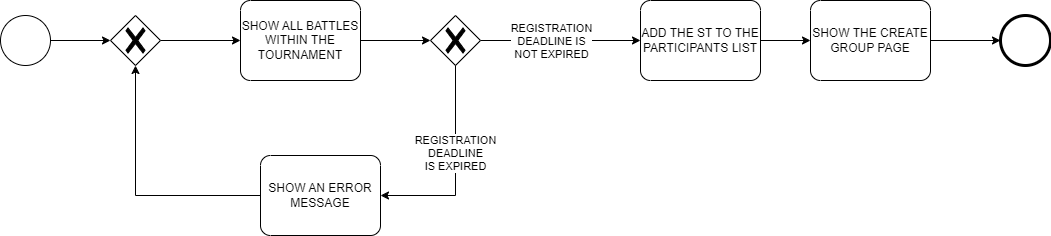

The diagram above was exported from draw.io. Its source (the exported page's mxGraphModel, read from the mxfile embedded in the PNG):
<mxGraphModel dx="1050" dy="579" grid="1" gridSize="10" guides="1" tooltips="1" connect="1" arrows="1" fold="1" page="1" pageScale="1" pageWidth="1169" pageHeight="827" math="0" shadow="0">
  <root>
    <mxCell id="0" />
    <mxCell id="1" parent="0" />
    <mxCell id="nJvXOqPI-hkHW78h0XrU-18" style="edgeStyle=orthogonalEdgeStyle;rounded=0;orthogonalLoop=1;jettySize=auto;html=1;exitX=1;exitY=0.5;exitDx=0;exitDy=0;exitPerimeter=0;" parent="1" source="nJvXOqPI-hkHW78h0XrU-1" target="nJvXOqPI-hkHW78h0XrU-16" edge="1">
      <mxGeometry relative="1" as="geometry" />
    </mxCell>
    <mxCell id="nJvXOqPI-hkHW78h0XrU-1" value="" style="points=[[0.145,0.145,0],[0.5,0,0],[0.855,0.145,0],[1,0.5,0],[0.855,0.855,0],[0.5,1,0],[0.145,0.855,0],[0,0.5,0]];shape=mxgraph.bpmn.event;html=1;verticalLabelPosition=bottom;labelBackgroundColor=#ffffff;verticalAlign=top;align=center;perimeter=ellipsePerimeter;outlineConnect=0;aspect=fixed;outline=standard;symbol=general;" parent="1" vertex="1">
      <mxGeometry x="10" y="150" width="50" height="50" as="geometry" />
    </mxCell>
    <mxCell id="nJvXOqPI-hkHW78h0XrU-6" style="edgeStyle=orthogonalEdgeStyle;rounded=0;orthogonalLoop=1;jettySize=auto;html=1;exitX=1;exitY=0.5;exitDx=0;exitDy=0;exitPerimeter=0;" parent="1" source="nJvXOqPI-hkHW78h0XrU-3" target="nJvXOqPI-hkHW78h0XrU-5" edge="1">
      <mxGeometry relative="1" as="geometry" />
    </mxCell>
    <mxCell id="nJvXOqPI-hkHW78h0XrU-3" value="SHOW ALL BATTLES WITHIN THE TOURNAMENT" style="points=[[0.25,0,0],[0.5,0,0],[0.75,0,0],[1,0.25,0],[1,0.5,0],[1,0.75,0],[0.75,1,0],[0.5,1,0],[0.25,1,0],[0,0.75,0],[0,0.5,0],[0,0.25,0]];shape=mxgraph.bpmn.task;whiteSpace=wrap;rectStyle=rounded;size=10;html=1;container=1;expand=0;collapsible=0;taskMarker=abstract;" parent="1" vertex="1">
      <mxGeometry x="250" y="135" width="120" height="80" as="geometry" />
    </mxCell>
    <mxCell id="nJvXOqPI-hkHW78h0XrU-8" style="edgeStyle=orthogonalEdgeStyle;rounded=0;orthogonalLoop=1;jettySize=auto;html=1;exitX=1;exitY=0.5;exitDx=0;exitDy=0;exitPerimeter=0;" parent="1" source="nJvXOqPI-hkHW78h0XrU-5" target="nJvXOqPI-hkHW78h0XrU-7" edge="1">
      <mxGeometry relative="1" as="geometry" />
    </mxCell>
    <mxCell id="nJvXOqPI-hkHW78h0XrU-9" value="REGISTRATION&lt;br&gt;DEADLINE IS&lt;br&gt;NOT EXPIRED" style="edgeLabel;html=1;align=center;verticalAlign=middle;resizable=0;points=[];" parent="nJvXOqPI-hkHW78h0XrU-8" vertex="1" connectable="0">
      <mxGeometry x="-0.3262" y="1" relative="1" as="geometry">
        <mxPoint x="16" y="1" as="offset" />
      </mxGeometry>
    </mxCell>
    <mxCell id="nJvXOqPI-hkHW78h0XrU-5" value="" style="points=[[0.25,0.25,0],[0.5,0,0],[0.75,0.25,0],[1,0.5,0],[0.75,0.75,0],[0.5,1,0],[0.25,0.75,0],[0,0.5,0]];shape=mxgraph.bpmn.gateway2;html=1;verticalLabelPosition=bottom;labelBackgroundColor=#ffffff;verticalAlign=top;align=center;perimeter=rhombusPerimeter;outlineConnect=0;outline=none;symbol=none;gwType=exclusive;" parent="1" vertex="1">
      <mxGeometry x="440" y="150" width="50" height="50" as="geometry" />
    </mxCell>
    <mxCell id="nJvXOqPI-hkHW78h0XrU-7" value="ADD THE ST TO THE PARTICIPANTS LIST" style="points=[[0.25,0,0],[0.5,0,0],[0.75,0,0],[1,0.25,0],[1,0.5,0],[1,0.75,0],[0.75,1,0],[0.5,1,0],[0.25,1,0],[0,0.75,0],[0,0.5,0],[0,0.25,0]];shape=mxgraph.bpmn.task;whiteSpace=wrap;rectStyle=rounded;size=10;html=1;container=1;expand=0;collapsible=0;taskMarker=abstract;" parent="1" vertex="1">
      <mxGeometry x="650" y="135" width="120" height="80" as="geometry" />
    </mxCell>
    <mxCell id="nJvXOqPI-hkHW78h0XrU-10" value="SHOW THE CREATE GROUP PAGE" style="points=[[0.25,0,0],[0.5,0,0],[0.75,0,0],[1,0.25,0],[1,0.5,0],[1,0.75,0],[0.75,1,0],[0.5,1,0],[0.25,1,0],[0,0.75,0],[0,0.5,0],[0,0.25,0]];shape=mxgraph.bpmn.task;whiteSpace=wrap;rectStyle=rounded;size=10;html=1;container=1;expand=0;collapsible=0;taskMarker=abstract;" parent="1" vertex="1">
      <mxGeometry x="820" y="135" width="120" height="80" as="geometry" />
    </mxCell>
    <mxCell id="nJvXOqPI-hkHW78h0XrU-11" style="edgeStyle=orthogonalEdgeStyle;rounded=0;orthogonalLoop=1;jettySize=auto;html=1;exitX=1;exitY=0.5;exitDx=0;exitDy=0;exitPerimeter=0;entryX=0;entryY=0.5;entryDx=0;entryDy=0;entryPerimeter=0;" parent="1" source="nJvXOqPI-hkHW78h0XrU-7" target="nJvXOqPI-hkHW78h0XrU-10" edge="1">
      <mxGeometry relative="1" as="geometry" />
    </mxCell>
    <mxCell id="nJvXOqPI-hkHW78h0XrU-12" value="" style="points=[[0.145,0.145,0],[0.5,0,0],[0.855,0.145,0],[1,0.5,0],[0.855,0.855,0],[0.5,1,0],[0.145,0.855,0],[0,0.5,0]];shape=mxgraph.bpmn.event;html=1;verticalLabelPosition=bottom;labelBackgroundColor=#ffffff;verticalAlign=top;align=center;perimeter=ellipsePerimeter;outlineConnect=0;aspect=fixed;outline=end;symbol=terminate2;" parent="1" vertex="1">
      <mxGeometry x="1010" y="150" width="50" height="50" as="geometry" />
    </mxCell>
    <mxCell id="nJvXOqPI-hkHW78h0XrU-13" value="SHOW AN ERROR MESSAGE" style="points=[[0.25,0,0],[0.5,0,0],[0.75,0,0],[1,0.25,0],[1,0.5,0],[1,0.75,0],[0.75,1,0],[0.5,1,0],[0.25,1,0],[0,0.75,0],[0,0.5,0],[0,0.25,0]];shape=mxgraph.bpmn.task;whiteSpace=wrap;rectStyle=rounded;size=10;html=1;container=1;expand=0;collapsible=0;taskMarker=abstract;" parent="1" vertex="1">
      <mxGeometry x="270" y="290" width="120" height="80" as="geometry" />
    </mxCell>
    <mxCell id="nJvXOqPI-hkHW78h0XrU-14" style="edgeStyle=orthogonalEdgeStyle;rounded=0;orthogonalLoop=1;jettySize=auto;html=1;exitX=0.5;exitY=1;exitDx=0;exitDy=0;exitPerimeter=0;entryX=1;entryY=0.5;entryDx=0;entryDy=0;entryPerimeter=0;" parent="1" source="nJvXOqPI-hkHW78h0XrU-5" target="nJvXOqPI-hkHW78h0XrU-13" edge="1">
      <mxGeometry relative="1" as="geometry" />
    </mxCell>
    <mxCell id="nJvXOqPI-hkHW78h0XrU-15" value="REGISTRATION &lt;br&gt;DEADLINE&lt;br&gt;IS EXPIRED" style="edgeLabel;html=1;align=center;verticalAlign=middle;resizable=0;points=[];" parent="nJvXOqPI-hkHW78h0XrU-14" vertex="1" connectable="0">
      <mxGeometry x="-0.148" y="-1" relative="1" as="geometry">
        <mxPoint as="offset" />
      </mxGeometry>
    </mxCell>
    <mxCell id="nJvXOqPI-hkHW78h0XrU-17" style="edgeStyle=orthogonalEdgeStyle;rounded=0;orthogonalLoop=1;jettySize=auto;html=1;exitX=1;exitY=0.5;exitDx=0;exitDy=0;exitPerimeter=0;" parent="1" source="nJvXOqPI-hkHW78h0XrU-16" target="nJvXOqPI-hkHW78h0XrU-3" edge="1">
      <mxGeometry relative="1" as="geometry" />
    </mxCell>
    <mxCell id="nJvXOqPI-hkHW78h0XrU-16" value="" style="points=[[0.25,0.25,0],[0.5,0,0],[0.75,0.25,0],[1,0.5,0],[0.75,0.75,0],[0.5,1,0],[0.25,0.75,0],[0,0.5,0]];shape=mxgraph.bpmn.gateway2;html=1;verticalLabelPosition=bottom;labelBackgroundColor=#ffffff;verticalAlign=top;align=center;perimeter=rhombusPerimeter;outlineConnect=0;outline=none;symbol=none;gwType=exclusive;" parent="1" vertex="1">
      <mxGeometry x="120" y="150" width="50" height="50" as="geometry" />
    </mxCell>
    <mxCell id="nJvXOqPI-hkHW78h0XrU-19" style="edgeStyle=orthogonalEdgeStyle;rounded=0;orthogonalLoop=1;jettySize=auto;html=1;exitX=0;exitY=0.5;exitDx=0;exitDy=0;exitPerimeter=0;entryX=0.5;entryY=1;entryDx=0;entryDy=0;entryPerimeter=0;" parent="1" source="nJvXOqPI-hkHW78h0XrU-13" target="nJvXOqPI-hkHW78h0XrU-16" edge="1">
      <mxGeometry relative="1" as="geometry" />
    </mxCell>
    <mxCell id="nJvXOqPI-hkHW78h0XrU-20" style="edgeStyle=orthogonalEdgeStyle;rounded=0;orthogonalLoop=1;jettySize=auto;html=1;exitX=1;exitY=0.5;exitDx=0;exitDy=0;exitPerimeter=0;entryX=0;entryY=0.5;entryDx=0;entryDy=0;entryPerimeter=0;" parent="1" source="nJvXOqPI-hkHW78h0XrU-10" target="nJvXOqPI-hkHW78h0XrU-12" edge="1">
      <mxGeometry relative="1" as="geometry" />
    </mxCell>
  </root>
</mxGraphModel>